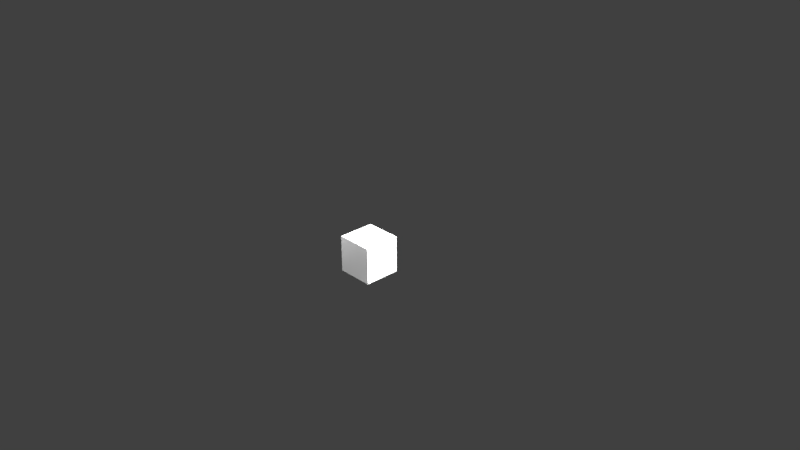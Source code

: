 # Source: enemy.blend  (saved by Blender 2.78.0; exported with 4.5.12 LTS)
import bpy
from mathutils import Matrix  # noqa: F401  (used for matrix-valued properties, if any)

bpy.ops.wm.read_factory_settings(use_empty=True)
scene = bpy.context.scene
scene.name = 'Scene'

# ---- collections
col_collection_1 = bpy.data.collections.new('Collection 1'); scene.collection.children.link(col_collection_1)

# ---- materials (node trees are filled in below, after node groups)
mat_material = bpy.data.materials.new('Material')
mat_material.alpha_threshold = 0.0
mat_material.use_transparent_shadow = False
mat_material.roughness = 0.5
mat_material.line_color = (0.0, 0.0, 0.0, 1.0)

# ---- material node trees

# ---- world
world_world = bpy.data.worlds.new('World'); scene.world = world_world
world_world.color = (0.05088, 0.05088, 0.05088)
world_world.use_sun_shadow = False
world_world.sun_shadow_jitter_overblur = 0.0
world_world.cycles.sampling_method = 'MANUAL'

# ---- cameras
cam_camera = bpy.data.cameras.new('Camera')
cam_camera.clip_end = 100.0
cam_camera.lens = 35.0
cam_camera.sensor_width = 32.0
cam_camera.sensor_height = 18.0
cam_camera.ortho_scale = 7.314
cam_camera.dof.focus_distance = 0.0
cam_camera.dof.aperture_fstop = 128.0

# ---- lights
light_lamp = bpy.data.lights.new('Lamp', 'POINT')
light_lamp.transmission_factor = 0.0
light_lamp.cutoff_distance = 30.0
light_lamp.energy = 100.0
light_lamp.shadow_buffer_clip_start = 1.001
light_lamp.shadow_soft_size = 0.1
light_lamp.shadow_maximum_resolution = 0.006
light_lamp.use_absolute_resolution = True
light_lamp_001 = bpy.data.lights.new('Lamp.001', 'POINT')
light_lamp_001.transmission_factor = 0.0
light_lamp_001.cutoff_distance = 30.0
light_lamp_001.energy = 100.0
light_lamp_001.shadow_buffer_clip_start = 1.001
light_lamp_001.shadow_soft_size = 0.1
light_lamp_001.shadow_maximum_resolution = 0.006
light_lamp_001.use_absolute_resolution = True
light_lamp_002 = bpy.data.lights.new('Lamp.002', 'POINT')
light_lamp_002.transmission_factor = 0.0
light_lamp_002.cutoff_distance = 30.0
light_lamp_002.energy = 100.0
light_lamp_002.shadow_buffer_clip_start = 1.001
light_lamp_002.shadow_soft_size = 0.1
light_lamp_002.shadow_maximum_resolution = 0.006
light_lamp_002.use_absolute_resolution = True
light_lamp_003 = bpy.data.lights.new('Lamp.003', 'POINT')
light_lamp_003.transmission_factor = 0.0
light_lamp_003.cutoff_distance = 30.0
light_lamp_003.energy = 100.0
light_lamp_003.shadow_buffer_clip_start = 1.001
light_lamp_003.shadow_soft_size = 0.1
light_lamp_003.shadow_maximum_resolution = 0.006
light_lamp_003.use_absolute_resolution = True
light_lamp_004 = bpy.data.lights.new('Lamp.004', 'POINT')
light_lamp_004.transmission_factor = 0.0
light_lamp_004.cutoff_distance = 30.0
light_lamp_004.energy = 100.0
light_lamp_004.shadow_buffer_clip_start = 1.001
light_lamp_004.shadow_soft_size = 0.1
light_lamp_004.shadow_maximum_resolution = 0.006
light_lamp_004.use_absolute_resolution = True

# ---- meshes
me_cube = bpy.data.meshes.new('Cube')
me_cube.from_pydata([(0.5, 0.5, -0.5), (0.5, -0.5, -0.5), (-0.5, -0.5, -0.5), (-0.5, 0.5, -0.5), (0.5, 0.5, 0.5), (0.5, -0.5, 0.5), (-0.5, -0.5, 0.5), (-0.5, 0.5, 0.5)], [], [(1, 3, 0), (7, 5, 4), (4, 1, 0), (5, 2, 1), (2, 7, 3), (0, 7, 4), (1, 2, 3), (7, 6, 5), (4, 5, 1), (5, 6, 2), (2, 6, 7), (0, 3, 7)])
_uv = me_cube.uv_layers.new(name='UVMap')
_uv.uv.foreach_set('vector', [0.6409, 0.3473, 0.5724, 0.4334, 0.5724, 0.3479, 0.9269, 0.4334, 0.8575, 0.3466, 0.9269, 0.347, 0.7132, 0.4334, 0.6443, 0.3465, 0.7124, 0.3466, 0.7133, 0.4329, 0.6438, 0.3466, 0.7132, 0.346, 0.7123, 0.3468, 0.6442, 0.4338, 0.6443, 0.347, 0.6445, 0.3469, 0.7128, 0.4324, 0.645, 0.433, 0.6409, 0.3473, 0.6419, 0.4328, 0.5724, 0.4334, 0.9269, 0.4334, 0.8581, 0.4335, 0.8575, 0.3466, 0.7132, 0.4334, 0.6438, 0.4339, 0.6443, 0.3465, 0.7133, 0.4329, 0.6433, 0.4341, 0.6438, 0.3466, 0.7123, 0.3468, 0.7129, 0.4336, 0.6442, 0.4338, 0.6445, 0.3469, 0.7131, 0.3463, 0.7128, 0.4324])
me_cube.materials.append(mat_material)
me_cube.use_remesh_preserve_volume = False
me_cube.use_remesh_preserve_attributes = False
me_cube.use_mirror_vertex_groups = False
me_cube.update()

# ---- objects
ob_cube = bpy.data.objects.new('Cube', me_cube)
ob_lamp = bpy.data.objects.new('Lamp', light_lamp)
ob_camera = bpy.data.objects.new('Camera', cam_camera)
ob_lamp_001 = bpy.data.objects.new('Lamp.001', light_lamp_001)
ob_lamp_002 = bpy.data.objects.new('Lamp.002', light_lamp_002)
ob_lamp_003 = bpy.data.objects.new('Lamp.003', light_lamp_003)
ob_lamp_004 = bpy.data.objects.new('Lamp.004', light_lamp_004)

# ---- transforms, parenting, visibility, modifiers, constraints
ob_cube.location = (0.0, 0.0, 0.0)
ob_cube.scale = (0.5, 0.5, 0.5)
ob_cube.lock_rotations_4d = False
ob_cube.empty_display_type = 'ARROWS'
ob_cube.lineart.crease_threshold = 0.0
ob_lamp.location = (0.7798, -0.2707, 0.9028)
ob_lamp.rotation_euler = (0.6503, 0.05522, 1.866)
ob_lamp.lock_rotations_4d = False
ob_lamp.empty_display_type = 'ARROWS'
ob_lamp.color = (0.0, 0.0, 0.0, 0.0)
ob_lamp.lineart.crease_threshold = 0.0
ob_camera.location = (7.481, -6.508, 5.344)
ob_camera.rotation_euler = (1.109, 0.0, 0.8149)
ob_camera.lock_rotations_4d = False
ob_camera.empty_display_type = 'ARROWS'
ob_camera.color = (0.0, 0.0, 0.0, 0.0)
ob_camera.display_type = 'WIRE'
ob_camera.lineart.crease_threshold = 0.0
ob_lamp_001.location = (-1.134, -0.2075, 0.9028)
ob_lamp_001.rotation_euler = (0.6503, 0.05522, 1.866)
ob_lamp_001.lock_rotations_4d = False
ob_lamp_001.empty_display_type = 'ARROWS'
ob_lamp_001.color = (0.0, 0.0, 0.0, 0.0)
ob_lamp_001.lineart.crease_threshold = 0.0
ob_lamp_002.location = (-1.134, -0.7829, 1.164)
ob_lamp_002.rotation_euler = (0.6503, 0.05522, 1.866)
ob_lamp_002.lock_rotations_4d = False
ob_lamp_002.empty_display_type = 'ARROWS'
ob_lamp_002.color = (0.0, 0.0, 0.0, 0.0)
ob_lamp_002.lineart.crease_threshold = 0.0
ob_lamp_003.location = (0.07306, 0.7535, 0.9028)
ob_lamp_003.rotation_euler = (0.6503, 0.05522, 1.866)
ob_lamp_003.lock_rotations_4d = False
ob_lamp_003.empty_display_type = 'ARROWS'
ob_lamp_003.color = (0.0, 0.0, 0.0, 0.0)
ob_lamp_003.lineart.crease_threshold = 0.0
ob_lamp_004.location = (0.7798, -0.2707, -0.8034)
ob_lamp_004.rotation_euler = (0.6503, 0.05522, 1.866)
ob_lamp_004.lock_rotations_4d = False
ob_lamp_004.empty_display_type = 'ARROWS'
ob_lamp_004.color = (0.0, 0.0, 0.0, 0.0)
ob_lamp_004.lineart.crease_threshold = 0.0

# ---- collection membership
col_collection_1.objects.link(ob_cube)
col_collection_1.objects.link(ob_lamp)
col_collection_1.objects.link(ob_camera)
col_collection_1.objects.link(ob_lamp_001)
col_collection_1.objects.link(ob_lamp_002)
col_collection_1.objects.link(ob_lamp_003)
col_collection_1.objects.link(ob_lamp_004)

# ---- scene / render settings (as saved in the file)
scene.camera = ob_camera
scene.frame_start = 1; scene.frame_end = 250; scene.frame_set(1)
scene.render.engine = 'BLENDER_EEVEE_NEXT'
scene.render.resolution_percentage = 50
scene.render.dither_intensity = 0.0
scene.cycles.use_denoising = False
scene.cycles.samples = 128
scene.cycles.sampling_pattern = 'TABULATED_SOBOL'
scene.cycles.light_sampling_threshold = 0.0
scene.cycles.use_adaptive_sampling = False
scene.cycles.use_light_tree = False
scene.cycles.blur_glossy = 0.0
scene.cycles.sample_clamp_indirect = 0.0
scene.view_settings.view_transform = 'Standard'
bpy.context.view_layer.update()
